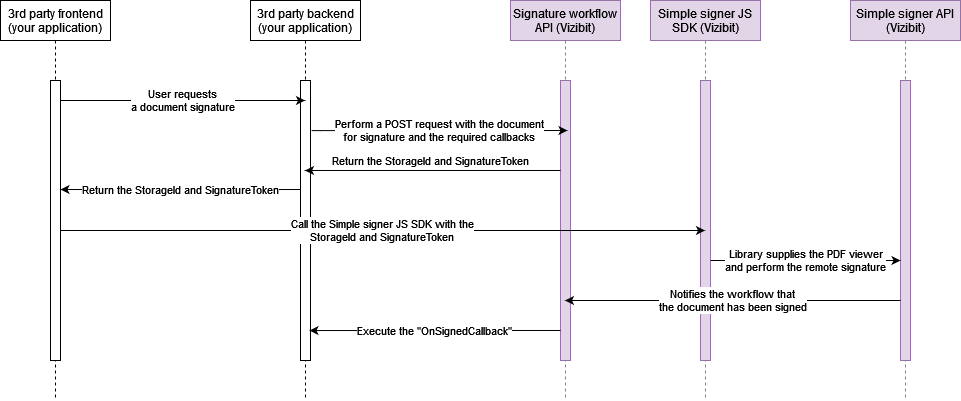

The diagram above was exported from draw.io. Its source (the exported page's mxGraphModel, read from the mxfile embedded in the PNG):
<mxGraphModel dx="1422" dy="709" grid="1" gridSize="10" guides="1" tooltips="1" connect="1" arrows="1" fold="1" page="1" pageScale="1" pageWidth="850" pageHeight="1100" math="0" shadow="0">
  <root>
    <mxCell id="0" />
    <mxCell id="1" parent="0" />
    <mxCell id="Nb-HFbKIpsCVpFL8qkBl-1" value="Signature workflow&#10;API (Vizibit)" style="shape=umlLifeline;perimeter=lifelinePerimeter;container=1;collapsible=0;recursiveResize=0;rounded=0;shadow=0;strokeWidth=1;fillColor=#e1d5e7;strokeColor=#9673a6;" vertex="1" parent="1">
      <mxGeometry x="520" y="400" width="110" height="400" as="geometry" />
    </mxCell>
    <mxCell id="Nb-HFbKIpsCVpFL8qkBl-2" value="" style="points=[];perimeter=orthogonalPerimeter;rounded=0;shadow=0;strokeWidth=1;fillColor=#e1d5e7;strokeColor=#9673a6;" vertex="1" parent="Nb-HFbKIpsCVpFL8qkBl-1">
      <mxGeometry x="50" y="80" width="10" height="280" as="geometry" />
    </mxCell>
    <mxCell id="Nb-HFbKIpsCVpFL8qkBl-3" value="3rd party frontend&#10;(your application)" style="shape=umlLifeline;perimeter=lifelinePerimeter;container=1;collapsible=0;recursiveResize=0;rounded=0;shadow=0;strokeWidth=1;" vertex="1" parent="1">
      <mxGeometry x="10" y="400" width="110" height="400" as="geometry" />
    </mxCell>
    <mxCell id="Nb-HFbKIpsCVpFL8qkBl-4" value="" style="points=[];perimeter=orthogonalPerimeter;rounded=0;shadow=0;strokeWidth=1;" vertex="1" parent="Nb-HFbKIpsCVpFL8qkBl-3">
      <mxGeometry x="50" y="80" width="10" height="280" as="geometry" />
    </mxCell>
    <mxCell id="Nb-HFbKIpsCVpFL8qkBl-5" value="3rd party backend&#10;(your application)" style="shape=umlLifeline;perimeter=lifelinePerimeter;container=1;collapsible=0;recursiveResize=0;rounded=0;shadow=0;strokeWidth=1;" vertex="1" parent="1">
      <mxGeometry x="260" y="400" width="110" height="400" as="geometry" />
    </mxCell>
    <mxCell id="Nb-HFbKIpsCVpFL8qkBl-6" value="" style="points=[];perimeter=orthogonalPerimeter;rounded=0;shadow=0;strokeWidth=1;" vertex="1" parent="Nb-HFbKIpsCVpFL8qkBl-5">
      <mxGeometry x="50" y="80" width="10" height="280" as="geometry" />
    </mxCell>
    <mxCell id="Nb-HFbKIpsCVpFL8qkBl-7" value="Simple signer JS&#10;SDK (Vizibit)" style="shape=umlLifeline;perimeter=lifelinePerimeter;container=1;collapsible=0;recursiveResize=0;rounded=0;shadow=0;strokeWidth=1;fillColor=#e1d5e7;strokeColor=#9673a6;" vertex="1" parent="1">
      <mxGeometry x="660" y="400" width="110" height="400" as="geometry" />
    </mxCell>
    <mxCell id="Nb-HFbKIpsCVpFL8qkBl-8" value="" style="points=[];perimeter=orthogonalPerimeter;rounded=0;shadow=0;strokeWidth=1;fillColor=#e1d5e7;strokeColor=#9673a6;" vertex="1" parent="Nb-HFbKIpsCVpFL8qkBl-7">
      <mxGeometry x="50" y="80" width="10" height="280" as="geometry" />
    </mxCell>
    <mxCell id="Nb-HFbKIpsCVpFL8qkBl-9" value="Simple signer API&#10;(Vizibit)" style="shape=umlLifeline;perimeter=lifelinePerimeter;container=1;collapsible=0;recursiveResize=0;rounded=0;shadow=0;strokeWidth=1;fillColor=#e1d5e7;strokeColor=#9673a6;" vertex="1" parent="1">
      <mxGeometry x="860" y="400" width="110" height="400" as="geometry" />
    </mxCell>
    <mxCell id="Nb-HFbKIpsCVpFL8qkBl-10" value="" style="points=[];perimeter=orthogonalPerimeter;rounded=0;shadow=0;strokeWidth=1;fillColor=#e1d5e7;strokeColor=#9673a6;" vertex="1" parent="Nb-HFbKIpsCVpFL8qkBl-9">
      <mxGeometry x="50" y="80" width="10" height="280" as="geometry" />
    </mxCell>
    <mxCell id="Nb-HFbKIpsCVpFL8qkBl-11" value="&lt;div&gt;User requests &lt;br&gt;&lt;/div&gt;&lt;div&gt;a document signature&lt;/div&gt;" style="edgeStyle=orthogonalEdgeStyle;rounded=0;orthogonalLoop=1;jettySize=auto;html=1;" edge="1" parent="1" source="Nb-HFbKIpsCVpFL8qkBl-4" target="Nb-HFbKIpsCVpFL8qkBl-5">
      <mxGeometry relative="1" as="geometry">
        <Array as="points">
          <mxPoint x="90" y="500" />
          <mxPoint x="90" y="500" />
        </Array>
      </mxGeometry>
    </mxCell>
    <mxCell id="Nb-HFbKIpsCVpFL8qkBl-12" value="&lt;div&gt;Perform a POST request with the document &lt;br&gt;&lt;/div&gt;&lt;div&gt;for signature and the required callbacks&lt;br&gt;&lt;/div&gt;" style="edgeStyle=orthogonalEdgeStyle;rounded=0;orthogonalLoop=1;jettySize=auto;html=1;entryX=0.518;entryY=0.325;entryDx=0;entryDy=0;entryPerimeter=0;exitX=1.1;exitY=0.179;exitDx=0;exitDy=0;exitPerimeter=0;" edge="1" parent="1" source="Nb-HFbKIpsCVpFL8qkBl-6" target="Nb-HFbKIpsCVpFL8qkBl-1">
      <mxGeometry relative="1" as="geometry">
        <mxPoint x="330" y="526" as="sourcePoint" />
        <mxPoint x="555" y="527.9200000000001" as="targetPoint" />
        <Array as="points">
          <mxPoint x="330" y="530" />
        </Array>
      </mxGeometry>
    </mxCell>
    <mxCell id="Nb-HFbKIpsCVpFL8qkBl-13" value="Return the StorageId and SignatureToken" style="edgeStyle=orthogonalEdgeStyle;rounded=0;orthogonalLoop=1;jettySize=auto;html=1;" edge="1" parent="1">
      <mxGeometry x="0.0209" y="-10" relative="1" as="geometry">
        <mxPoint x="570" y="570" as="sourcePoint" />
        <mxPoint x="314.5" y="570" as="targetPoint" />
        <Array as="points">
          <mxPoint x="420" y="570" />
          <mxPoint x="420" y="570" />
        </Array>
        <mxPoint as="offset" />
      </mxGeometry>
    </mxCell>
    <mxCell id="Nb-HFbKIpsCVpFL8qkBl-14" value="Return the StorageId and SignatureToken" style="edgeStyle=orthogonalEdgeStyle;rounded=0;orthogonalLoop=1;jettySize=auto;html=1;" edge="1" parent="1">
      <mxGeometry relative="1" as="geometry">
        <mxPoint x="310" y="589" as="sourcePoint" />
        <mxPoint x="70" y="589" as="targetPoint" />
        <Array as="points">
          <mxPoint x="70" y="589" />
        </Array>
      </mxGeometry>
    </mxCell>
    <mxCell id="Nb-HFbKIpsCVpFL8qkBl-15" value="&lt;div&gt;Call the Simple signer JS SDK with the&lt;/div&gt;&lt;div&gt;StorageId and SignatureToken&lt;br&gt;&lt;/div&gt;" style="edgeStyle=orthogonalEdgeStyle;rounded=0;orthogonalLoop=1;jettySize=auto;html=1;" edge="1" parent="1" source="Nb-HFbKIpsCVpFL8qkBl-4" target="Nb-HFbKIpsCVpFL8qkBl-7">
      <mxGeometry relative="1" as="geometry">
        <mxPoint x="390" y="590" as="targetPoint" />
        <Array as="points">
          <mxPoint x="430" y="630" />
          <mxPoint x="430" y="630" />
        </Array>
      </mxGeometry>
    </mxCell>
    <mxCell id="Nb-HFbKIpsCVpFL8qkBl-16" value="&lt;div&gt;Library supplies the PDF viewer&lt;/div&gt;&lt;div&gt;and perform the remote signature&lt;br&gt;&lt;/div&gt;" style="edgeStyle=orthogonalEdgeStyle;rounded=0;orthogonalLoop=1;jettySize=auto;html=1;" edge="1" parent="1" source="Nb-HFbKIpsCVpFL8qkBl-8" target="Nb-HFbKIpsCVpFL8qkBl-10">
      <mxGeometry relative="1" as="geometry">
        <Array as="points">
          <mxPoint x="770" y="660" />
          <mxPoint x="770" y="660" />
        </Array>
      </mxGeometry>
    </mxCell>
    <mxCell id="Nb-HFbKIpsCVpFL8qkBl-17" value="&lt;div&gt;Notifies the workflow that&lt;/div&gt;&lt;div&gt;the document has been signed&lt;br&gt;&lt;/div&gt;" style="edgeStyle=orthogonalEdgeStyle;rounded=0;orthogonalLoop=1;jettySize=auto;html=1;" edge="1" parent="1" source="Nb-HFbKIpsCVpFL8qkBl-10" target="Nb-HFbKIpsCVpFL8qkBl-1">
      <mxGeometry relative="1" as="geometry">
        <mxPoint x="850" y="620" as="targetPoint" />
        <Array as="points">
          <mxPoint x="840" y="700" />
          <mxPoint x="840" y="700" />
        </Array>
      </mxGeometry>
    </mxCell>
    <mxCell id="Nb-HFbKIpsCVpFL8qkBl-18" value="Execute the &quot;OnSignedCallback&quot;" style="edgeStyle=orthogonalEdgeStyle;rounded=0;orthogonalLoop=1;jettySize=auto;html=1;entryX=0.9;entryY=0.893;entryDx=0;entryDy=0;entryPerimeter=0;" edge="1" parent="1" source="Nb-HFbKIpsCVpFL8qkBl-2" target="Nb-HFbKIpsCVpFL8qkBl-6">
      <mxGeometry relative="1" as="geometry">
        <mxPoint x="811" y="730" as="sourcePoint" />
        <mxPoint x="360" y="730" as="targetPoint" />
        <Array as="points">
          <mxPoint x="400" y="730" />
          <mxPoint x="400" y="730" />
        </Array>
      </mxGeometry>
    </mxCell>
  </root>
</mxGraphModel>